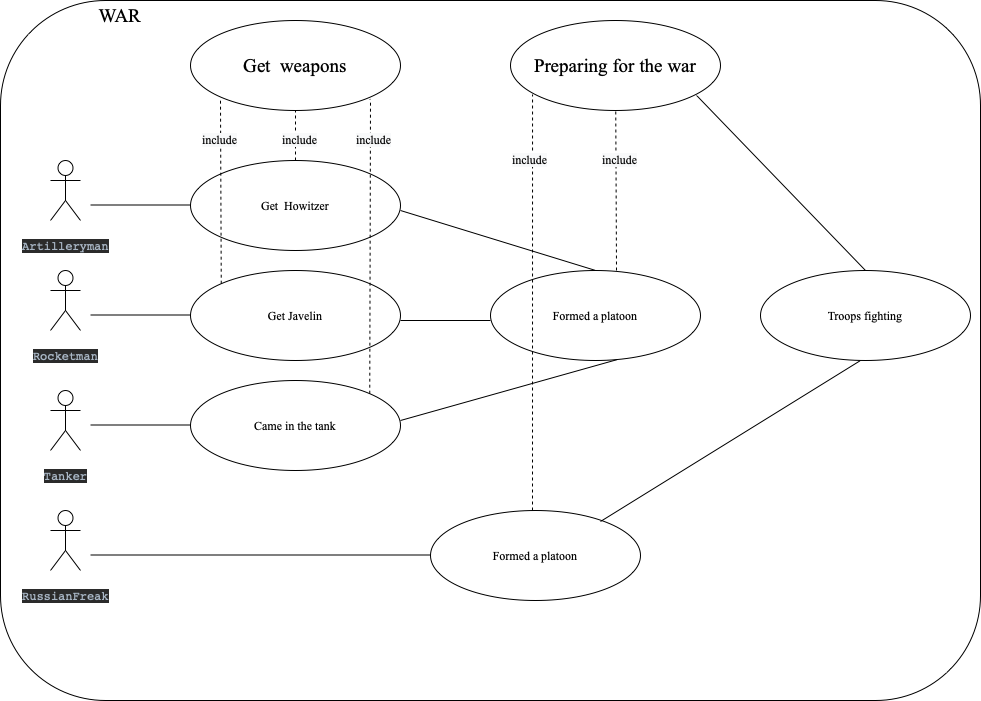

The diagram above was exported from draw.io. Its source (the exported page's mxGraphModel, read from the mxfile embedded in the PNG):
<mxGraphModel dx="1773" dy="1814" grid="1" gridSize="10" guides="1" tooltips="1" connect="1" arrows="1" fold="1" page="1" pageScale="1" pageWidth="827" pageHeight="1169" math="0" shadow="0">
  <root>
    <mxCell id="0" />
    <mxCell id="1" parent="0" />
    <mxCell id="LXmS0C-BC_V0mefuF3Ln-1" value="&lt;pre style=&quot;text-align: start; background-color: rgb(43, 43, 43); color: rgb(169, 183, 198); font-family: &amp;quot;JetBrains Mono&amp;quot;, monospace;&quot;&gt;Rocketman&lt;/pre&gt;" style="shape=umlActor;verticalLabelPosition=bottom;verticalAlign=top;html=1;outlineConnect=0;fontFamily=Times New Roman;fontSize=12;fontColor=none;" parent="1" vertex="1">
      <mxGeometry x="20" y="150" width="30" height="60" as="geometry" />
    </mxCell>
    <mxCell id="LXmS0C-BC_V0mefuF3Ln-3" value="&lt;pre style=&quot;text-align: start; background-color: rgb(43, 43, 43); color: rgb(169, 183, 198); font-family: &amp;quot;JetBrains Mono&amp;quot;, monospace;&quot;&gt;Tanker&lt;/pre&gt;" style="shape=umlActor;verticalLabelPosition=bottom;verticalAlign=top;html=1;outlineConnect=0;fontFamily=Times New Roman;fontSize=12;fontColor=none;" parent="1" vertex="1">
      <mxGeometry x="20" y="270" width="30" height="60" as="geometry" />
    </mxCell>
    <mxCell id="LXmS0C-BC_V0mefuF3Ln-4" value="&lt;pre style=&quot;text-align: start; background-color: rgb(43, 43, 43); color: rgb(169, 183, 198); font-family: &amp;quot;JetBrains Mono&amp;quot;, monospace;&quot;&gt;RussianFreak&lt;/pre&gt;" style="shape=umlActor;verticalLabelPosition=bottom;verticalAlign=top;html=1;outlineConnect=0;fontFamily=Times New Roman;fontSize=12;fontColor=none;" parent="1" vertex="1">
      <mxGeometry x="20" y="390" width="30" height="60" as="geometry" />
    </mxCell>
    <mxCell id="LXmS0C-BC_V0mefuF3Ln-5" value="&lt;pre style=&quot;text-align: start; background-color: rgb(43, 43, 43); color: rgb(169, 183, 198); font-family: &amp;quot;JetBrains Mono&amp;quot;, monospace;&quot;&gt;Artilleryman&lt;/pre&gt;" style="shape=umlActor;verticalLabelPosition=bottom;verticalAlign=top;html=1;outlineConnect=0;fontFamily=Times New Roman;fontSize=12;fontColor=none;" parent="1" vertex="1">
      <mxGeometry x="20" y="40" width="30" height="60" as="geometry" />
    </mxCell>
    <mxCell id="LXmS0C-BC_V0mefuF3Ln-8" value="" style="endArrow=none;html=1;rounded=0;fontFamily=Times New Roman;fontSize=12;fontColor=none;" parent="1" edge="1">
      <mxGeometry width="50" height="50" relative="1" as="geometry">
        <mxPoint x="60" y="84.5" as="sourcePoint" />
        <mxPoint x="160" y="84.5" as="targetPoint" />
      </mxGeometry>
    </mxCell>
    <mxCell id="LXmS0C-BC_V0mefuF3Ln-9" value="" style="endArrow=none;html=1;rounded=0;fontFamily=Times New Roman;fontSize=12;fontColor=none;" parent="1" edge="1">
      <mxGeometry width="50" height="50" relative="1" as="geometry">
        <mxPoint x="60" y="194.5" as="sourcePoint" />
        <mxPoint x="160" y="194.5" as="targetPoint" />
      </mxGeometry>
    </mxCell>
    <mxCell id="LXmS0C-BC_V0mefuF3Ln-10" value="" style="endArrow=none;html=1;rounded=0;fontFamily=Times New Roman;fontSize=12;fontColor=none;" parent="1" edge="1">
      <mxGeometry width="50" height="50" relative="1" as="geometry">
        <mxPoint x="60" y="304.5" as="sourcePoint" />
        <mxPoint x="160" y="304.5" as="targetPoint" />
      </mxGeometry>
    </mxCell>
    <mxCell id="LXmS0C-BC_V0mefuF3Ln-11" value="" style="endArrow=none;html=1;rounded=0;fontFamily=Times New Roman;fontSize=12;fontColor=none;" parent="1" edge="1">
      <mxGeometry width="50" height="50" relative="1" as="geometry">
        <mxPoint x="60" y="434.5" as="sourcePoint" />
        <mxPoint x="400" y="434.5" as="targetPoint" />
      </mxGeometry>
    </mxCell>
    <mxCell id="LXmS0C-BC_V0mefuF3Ln-13" value="Get &amp;nbsp;Howitzer" style="ellipse;whiteSpace=wrap;html=1;fontFamily=Times New Roman;fontSize=12;fontColor=none;" parent="1" vertex="1">
      <mxGeometry x="160" y="40" width="210" height="90" as="geometry" />
    </mxCell>
    <mxCell id="LXmS0C-BC_V0mefuF3Ln-14" value="&lt;span style=&quot;&quot;&gt;Formed a platoon&lt;/span&gt;" style="ellipse;whiteSpace=wrap;html=1;fontFamily=Times New Roman;fontSize=12;fontColor=none;" parent="1" vertex="1">
      <mxGeometry x="400" y="390" width="210" height="90" as="geometry" />
    </mxCell>
    <mxCell id="LXmS0C-BC_V0mefuF3Ln-17" value="Get Javelin" style="ellipse;whiteSpace=wrap;html=1;fontFamily=Times New Roman;fontSize=12;fontColor=none;" parent="1" vertex="1">
      <mxGeometry x="160" y="150" width="210" height="90" as="geometry" />
    </mxCell>
    <mxCell id="LXmS0C-BC_V0mefuF3Ln-20" value="Came in the tank" style="ellipse;whiteSpace=wrap;html=1;fontFamily=Times New Roman;fontSize=12;fontColor=none;" parent="1" vertex="1">
      <mxGeometry x="160" y="260" width="210" height="90" as="geometry" />
    </mxCell>
    <mxCell id="LXmS0C-BC_V0mefuF3Ln-21" value="Formed a platoon" style="ellipse;whiteSpace=wrap;html=1;fontFamily=Times New Roman;fontSize=12;fontColor=none;" parent="1" vertex="1">
      <mxGeometry x="460" y="150" width="210" height="90" as="geometry" />
    </mxCell>
    <mxCell id="LXmS0C-BC_V0mefuF3Ln-22" value="" style="endArrow=none;html=1;rounded=0;fontFamily=Times New Roman;fontSize=12;fontColor=none;entryX=0.5;entryY=0;entryDx=0;entryDy=0;" parent="1" target="LXmS0C-BC_V0mefuF3Ln-21" edge="1">
      <mxGeometry width="50" height="50" relative="1" as="geometry">
        <mxPoint x="370" y="90" as="sourcePoint" />
        <mxPoint x="470" y="115" as="targetPoint" />
      </mxGeometry>
    </mxCell>
    <mxCell id="LXmS0C-BC_V0mefuF3Ln-23" value="" style="endArrow=none;html=1;rounded=0;fontFamily=Times New Roman;fontSize=12;fontColor=none;entryX=0.605;entryY=0.989;entryDx=0;entryDy=0;entryPerimeter=0;" parent="1" target="LXmS0C-BC_V0mefuF3Ln-21" edge="1">
      <mxGeometry width="50" height="50" relative="1" as="geometry">
        <mxPoint x="370" y="300" as="sourcePoint" />
        <mxPoint x="580" y="260" as="targetPoint" />
      </mxGeometry>
    </mxCell>
    <mxCell id="LXmS0C-BC_V0mefuF3Ln-24" value="" style="endArrow=none;html=1;rounded=0;fontFamily=Times New Roman;fontSize=12;fontColor=none;" parent="1" edge="1">
      <mxGeometry width="50" height="50" relative="1" as="geometry">
        <mxPoint x="370" y="200" as="sourcePoint" />
        <mxPoint x="460" y="200" as="targetPoint" />
      </mxGeometry>
    </mxCell>
    <mxCell id="LXmS0C-BC_V0mefuF3Ln-25" value="&lt;font style=&quot;font-size: 19px;&quot;&gt;Get &amp;nbsp;weapons&lt;/font&gt;" style="ellipse;whiteSpace=wrap;html=1;fontFamily=Times New Roman;fontSize=12;fontColor=none;" parent="1" vertex="1">
      <mxGeometry x="160" y="-100" width="210" height="90" as="geometry" />
    </mxCell>
    <mxCell id="LXmS0C-BC_V0mefuF3Ln-26" value="" style="endArrow=none;dashed=1;html=1;rounded=0;fontFamily=Times New Roman;fontSize=19;fontColor=none;" parent="1" source="LXmS0C-BC_V0mefuF3Ln-13" target="LXmS0C-BC_V0mefuF3Ln-25" edge="1">
      <mxGeometry width="50" height="50" relative="1" as="geometry">
        <mxPoint x="150" y="40" as="sourcePoint" />
        <mxPoint x="200" y="-10" as="targetPoint" />
      </mxGeometry>
    </mxCell>
    <mxCell id="LXmS0C-BC_V0mefuF3Ln-27" value="" style="endArrow=none;dashed=1;html=1;rounded=0;fontFamily=Times New Roman;fontSize=19;fontColor=none;exitX=0;exitY=0;exitDx=0;exitDy=0;" parent="1" source="LXmS0C-BC_V0mefuF3Ln-17" edge="1">
      <mxGeometry width="50" height="50" relative="1" as="geometry">
        <mxPoint x="190" y="30" as="sourcePoint" />
        <mxPoint x="190" y="-20" as="targetPoint" />
      </mxGeometry>
    </mxCell>
    <mxCell id="LXmS0C-BC_V0mefuF3Ln-28" value="" style="endArrow=none;dashed=1;html=1;rounded=0;fontFamily=Times New Roman;fontSize=19;fontColor=none;exitX=1;exitY=0;exitDx=0;exitDy=0;" parent="1" source="LXmS0C-BC_V0mefuF3Ln-20" edge="1">
      <mxGeometry width="50" height="50" relative="1" as="geometry">
        <mxPoint x="340.7537879754125" y="161.59019484660544" as="sourcePoint" />
        <mxPoint x="340" y="-21.59" as="targetPoint" />
      </mxGeometry>
    </mxCell>
    <mxCell id="LXmS0C-BC_V0mefuF3Ln-29" value="&lt;span style=&quot;caret-color: rgb(0, 0, 0); color: rgb(0, 0, 0); font-family: &amp;quot;Times New Roman&amp;quot;; font-size: 12px; font-style: normal; font-variant-caps: normal; font-weight: normal; letter-spacing: normal; text-align: center; text-indent: 0px; text-transform: none; word-spacing: 0px; -webkit-text-stroke-width: 0px; background-color: rgb(248, 249, 250); text-decoration: none; float: none; display: inline !important;&quot;&gt;include&lt;/span&gt;" style="text;whiteSpace=wrap;html=1;fontSize=19;fontFamily=Times New Roman;fontColor=none;" parent="1" vertex="1">
      <mxGeometry x="324" width="90" height="40" as="geometry" />
    </mxCell>
    <mxCell id="LXmS0C-BC_V0mefuF3Ln-31" value="&lt;span style=&quot;caret-color: rgb(0, 0, 0); color: rgb(0, 0, 0); font-family: &amp;quot;Times New Roman&amp;quot;; font-size: 12px; font-style: normal; font-variant-caps: normal; font-weight: normal; letter-spacing: normal; text-align: center; text-indent: 0px; text-transform: none; word-spacing: 0px; -webkit-text-stroke-width: 0px; background-color: rgb(248, 249, 250); text-decoration: none; float: none; display: inline !important;&quot;&gt;include&lt;/span&gt;" style="text;whiteSpace=wrap;html=1;fontSize=19;fontFamily=Times New Roman;fontColor=none;" parent="1" vertex="1">
      <mxGeometry x="250" width="90" height="40" as="geometry" />
    </mxCell>
    <mxCell id="LXmS0C-BC_V0mefuF3Ln-32" value="&lt;span style=&quot;caret-color: rgb(0, 0, 0); color: rgb(0, 0, 0); font-family: &amp;quot;Times New Roman&amp;quot;; font-size: 12px; font-style: normal; font-variant-caps: normal; font-weight: normal; letter-spacing: normal; text-align: center; text-indent: 0px; text-transform: none; word-spacing: 0px; -webkit-text-stroke-width: 0px; background-color: rgb(248, 249, 250); text-decoration: none; float: none; display: inline !important;&quot;&gt;include&lt;/span&gt;" style="text;whiteSpace=wrap;html=1;fontSize=19;fontFamily=Times New Roman;fontColor=none;" parent="1" vertex="1">
      <mxGeometry x="170" width="90" height="40" as="geometry" />
    </mxCell>
    <mxCell id="LXmS0C-BC_V0mefuF3Ln-33" value="&lt;font style=&quot;font-size: 19px;&quot;&gt;Preparing for the war&lt;/font&gt;" style="ellipse;whiteSpace=wrap;html=1;fontFamily=Times New Roman;fontSize=12;fontColor=none;" parent="1" vertex="1">
      <mxGeometry x="480" y="-100" width="210" height="90" as="geometry" />
    </mxCell>
    <mxCell id="LXmS0C-BC_V0mefuF3Ln-34" value="" style="endArrow=none;dashed=1;html=1;rounded=0;fontFamily=Times New Roman;fontSize=19;fontColor=none;exitX=0.6;exitY=0;exitDx=0;exitDy=0;exitPerimeter=0;" parent="1" source="LXmS0C-BC_V0mefuF3Ln-21" edge="1">
      <mxGeometry width="50" height="50" relative="1" as="geometry">
        <mxPoint x="584.4962120245877" y="284.7701948466054" as="sourcePoint" />
        <mxPoint x="585.25" y="-9.999999999999918" as="targetPoint" />
      </mxGeometry>
    </mxCell>
    <mxCell id="LXmS0C-BC_V0mefuF3Ln-35" value="" style="endArrow=none;dashed=1;html=1;rounded=0;fontFamily=Times New Roman;fontSize=19;fontColor=none;entryX=0.105;entryY=0.822;entryDx=0;entryDy=0;entryPerimeter=0;" parent="1" target="LXmS0C-BC_V0mefuF3Ln-33" edge="1">
      <mxGeometry width="50" height="50" relative="1" as="geometry">
        <mxPoint x="502" y="390" as="sourcePoint" />
        <mxPoint x="500.75" y="-39.999999999999915" as="targetPoint" />
      </mxGeometry>
    </mxCell>
    <mxCell id="LXmS0C-BC_V0mefuF3Ln-36" value="&lt;span style=&quot;caret-color: rgb(0, 0, 0); color: rgb(0, 0, 0); font-family: &amp;quot;Times New Roman&amp;quot;; font-size: 12px; font-style: normal; font-variant-caps: normal; font-weight: normal; letter-spacing: normal; text-align: center; text-indent: 0px; text-transform: none; word-spacing: 0px; -webkit-text-stroke-width: 0px; background-color: rgb(248, 249, 250); text-decoration: none; float: none; display: inline !important;&quot;&gt;include&lt;/span&gt;" style="text;whiteSpace=wrap;html=1;fontSize=19;fontFamily=Times New Roman;fontColor=none;" parent="1" vertex="1">
      <mxGeometry x="480" y="20" width="90" height="40" as="geometry" />
    </mxCell>
    <mxCell id="LXmS0C-BC_V0mefuF3Ln-37" value="&lt;span style=&quot;caret-color: rgb(0, 0, 0); color: rgb(0, 0, 0); font-family: &amp;quot;Times New Roman&amp;quot;; font-size: 12px; font-style: normal; font-variant-caps: normal; font-weight: normal; letter-spacing: normal; text-align: center; text-indent: 0px; text-transform: none; word-spacing: 0px; -webkit-text-stroke-width: 0px; background-color: rgb(248, 249, 250); text-decoration: none; float: none; display: inline !important;&quot;&gt;include&lt;/span&gt;" style="text;whiteSpace=wrap;html=1;fontSize=19;fontFamily=Times New Roman;fontColor=none;" parent="1" vertex="1">
      <mxGeometry x="570" y="20" width="90" height="40" as="geometry" />
    </mxCell>
    <mxCell id="LXmS0C-BC_V0mefuF3Ln-38" value="Troops fighting" style="ellipse;whiteSpace=wrap;html=1;fontFamily=Times New Roman;fontSize=12;fontColor=none;" parent="1" vertex="1">
      <mxGeometry x="730" y="150" width="210" height="90" as="geometry" />
    </mxCell>
    <mxCell id="LXmS0C-BC_V0mefuF3Ln-39" value="" style="endArrow=none;html=1;rounded=0;fontFamily=Times New Roman;fontSize=12;fontColor=none;" parent="1" edge="1">
      <mxGeometry width="50" height="50" relative="1" as="geometry">
        <mxPoint x="570" y="400.99" as="sourcePoint" />
        <mxPoint x="830" y="240" as="targetPoint" />
      </mxGeometry>
    </mxCell>
    <mxCell id="LXmS0C-BC_V0mefuF3Ln-40" value="" style="endArrow=none;html=1;rounded=0;fontFamily=Times New Roman;fontSize=12;fontColor=none;exitX=0.886;exitY=0.833;exitDx=0;exitDy=0;exitPerimeter=0;entryX=0.5;entryY=0;entryDx=0;entryDy=0;" parent="1" source="LXmS0C-BC_V0mefuF3Ln-33" target="LXmS0C-BC_V0mefuF3Ln-38" edge="1">
      <mxGeometry width="50" height="50" relative="1" as="geometry">
        <mxPoint x="580" y="410.9899999999998" as="sourcePoint" />
        <mxPoint x="840" y="250" as="targetPoint" />
      </mxGeometry>
    </mxCell>
    <mxCell id="LXmS0C-BC_V0mefuF3Ln-43" value="" style="rounded=1;whiteSpace=wrap;html=1;fontFamily=Times New Roman;fontSize=19;fontColor=none;fillColor=none;" parent="1" vertex="1">
      <mxGeometry x="-30" y="-120" width="980" height="700" as="geometry" />
    </mxCell>
    <mxCell id="LXmS0C-BC_V0mefuF3Ln-46" value="WAR" style="text;html=1;strokeColor=none;fillColor=none;align=center;verticalAlign=middle;whiteSpace=wrap;rounded=0;fontFamily=Times New Roman;fontSize=19;fontColor=none;" parent="1" vertex="1">
      <mxGeometry x="60" y="-120" width="60" height="30" as="geometry" />
    </mxCell>
  </root>
</mxGraphModel>